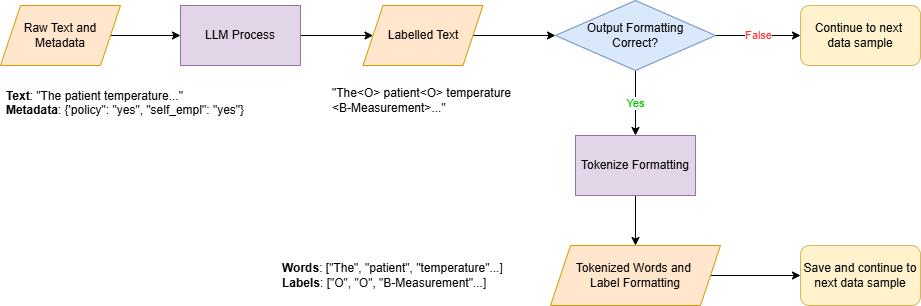

The diagram above was exported from draw.io. Its source (the exported page's mxGraphModel, read from the mxfile embedded in the PNG):
<mxGraphModel dx="1426" dy="841" grid="1" gridSize="10" guides="1" tooltips="1" connect="1" arrows="1" fold="1" page="1" pageScale="1" pageWidth="3300" pageHeight="2339" math="0" shadow="0">
  <root>
    <mxCell id="0" />
    <mxCell id="1" parent="0" />
    <mxCell id="bhuenh38oeiTRSSwgG6g-6" value="" style="edgeStyle=orthogonalEdgeStyle;rounded=0;orthogonalLoop=1;jettySize=auto;html=1;" edge="1" parent="1" source="bhuenh38oeiTRSSwgG6g-1" target="bhuenh38oeiTRSSwgG6g-5">
      <mxGeometry relative="1" as="geometry" />
    </mxCell>
    <mxCell id="bhuenh38oeiTRSSwgG6g-1" value="LLM Process" style="rounded=0;whiteSpace=wrap;html=1;fillColor=#e1d5e7;strokeColor=#9673a6;" vertex="1" parent="1">
      <mxGeometry x="430" y="120" width="120" height="60" as="geometry" />
    </mxCell>
    <mxCell id="bhuenh38oeiTRSSwgG6g-4" value="" style="edgeStyle=orthogonalEdgeStyle;rounded=0;orthogonalLoop=1;jettySize=auto;html=1;exitX=1;exitY=0.5;exitDx=0;exitDy=0;" edge="1" parent="1" source="bhuenh38oeiTRSSwgG6g-23" target="bhuenh38oeiTRSSwgG6g-1">
      <mxGeometry relative="1" as="geometry">
        <mxPoint x="370" y="150" as="sourcePoint" />
      </mxGeometry>
    </mxCell>
    <mxCell id="bhuenh38oeiTRSSwgG6g-3" value="&lt;div style=&quot;text-align: left;&quot;&gt;&lt;span style=&quot;background-color: transparent; color: light-dark(rgb(0, 0, 0), rgb(255, 255, 255));&quot;&gt;&lt;b&gt;Text&lt;/b&gt;: &quot;The patient temperature...&quot;&lt;/span&gt;&lt;/div&gt;&lt;div style=&quot;text-align: left;&quot;&gt;&lt;span style=&quot;background-color: transparent; color: light-dark(rgb(0, 0, 0), rgb(255, 255, 255));&quot;&gt;&lt;b&gt;Metadata&lt;/b&gt;: {'policy&quot;: &quot;yes&quot;, &quot;self_empl&quot;: &quot;yes&quot;}&lt;/span&gt;&lt;/div&gt;&lt;div&gt;&lt;br&gt;&lt;/div&gt;" style="text;html=1;whiteSpace=wrap;strokeColor=none;fillColor=none;align=center;verticalAlign=middle;rounded=0;" vertex="1" parent="1">
      <mxGeometry x="250" y="200" width="250" height="50" as="geometry" />
    </mxCell>
    <mxCell id="bhuenh38oeiTRSSwgG6g-9" style="edgeStyle=orthogonalEdgeStyle;rounded=0;orthogonalLoop=1;jettySize=auto;html=1;entryX=0;entryY=0.5;entryDx=0;entryDy=0;" edge="1" parent="1" source="bhuenh38oeiTRSSwgG6g-5" target="bhuenh38oeiTRSSwgG6g-8">
      <mxGeometry relative="1" as="geometry" />
    </mxCell>
    <mxCell id="bhuenh38oeiTRSSwgG6g-5" value="Labelled Text" style="shape=parallelogram;perimeter=parallelogramPerimeter;whiteSpace=wrap;html=1;fixedSize=1;fillColor=#ffe6cc;strokeColor=#d79b00;" vertex="1" parent="1">
      <mxGeometry x="612.5" y="120" width="120" height="60" as="geometry" />
    </mxCell>
    <mxCell id="bhuenh38oeiTRSSwgG6g-7" value="&quot;The&amp;lt;O&amp;gt; patient&amp;lt;O&amp;gt; temperature &amp;lt;B-Measurement&amp;gt;...&quot;" style="text;html=1;whiteSpace=wrap;strokeColor=none;fillColor=none;align=left;verticalAlign=middle;rounded=0;" vertex="1" parent="1">
      <mxGeometry x="580" y="200" width="185" height="30" as="geometry" />
    </mxCell>
    <mxCell id="bhuenh38oeiTRSSwgG6g-12" value="&lt;font style=&quot;color: rgb(255, 51, 51);&quot;&gt;False&lt;/font&gt;" style="edgeStyle=orthogonalEdgeStyle;rounded=0;orthogonalLoop=1;jettySize=auto;html=1;" edge="1" parent="1" source="bhuenh38oeiTRSSwgG6g-8" target="bhuenh38oeiTRSSwgG6g-11">
      <mxGeometry relative="1" as="geometry" />
    </mxCell>
    <mxCell id="bhuenh38oeiTRSSwgG6g-14" value="&lt;font style=&quot;color: rgb(0, 204, 0);&quot;&gt;Yes&lt;/font&gt;" style="edgeStyle=orthogonalEdgeStyle;rounded=0;orthogonalLoop=1;jettySize=auto;html=1;" edge="1" parent="1" source="bhuenh38oeiTRSSwgG6g-8" target="bhuenh38oeiTRSSwgG6g-13">
      <mxGeometry relative="1" as="geometry" />
    </mxCell>
    <mxCell id="bhuenh38oeiTRSSwgG6g-8" value="Output&amp;nbsp;&lt;span style=&quot;background-color: transparent; color: light-dark(rgb(0, 0, 0), rgb(255, 255, 255));&quot;&gt;Formatting&lt;/span&gt;&lt;div&gt;&lt;span style=&quot;background-color: transparent; color: light-dark(rgb(0, 0, 0), rgb(255, 255, 255));&quot;&gt;Correct?&lt;/span&gt;&lt;/div&gt;" style="rhombus;whiteSpace=wrap;html=1;fillColor=#dae8fc;strokeColor=#6c8ebf;" vertex="1" parent="1">
      <mxGeometry x="805" y="115" width="160" height="70" as="geometry" />
    </mxCell>
    <mxCell id="bhuenh38oeiTRSSwgG6g-11" value="Continue to next&amp;nbsp;&lt;div&gt;data sample&lt;/div&gt;" style="rounded=1;whiteSpace=wrap;html=1;fillColor=#fff2cc;strokeColor=#d6b656;" vertex="1" parent="1">
      <mxGeometry x="1050" y="120" width="120" height="60" as="geometry" />
    </mxCell>
    <mxCell id="bhuenh38oeiTRSSwgG6g-16" value="" style="edgeStyle=orthogonalEdgeStyle;rounded=0;orthogonalLoop=1;jettySize=auto;html=1;" edge="1" parent="1" source="bhuenh38oeiTRSSwgG6g-13" target="bhuenh38oeiTRSSwgG6g-15">
      <mxGeometry relative="1" as="geometry" />
    </mxCell>
    <mxCell id="bhuenh38oeiTRSSwgG6g-13" value="Tokenize Formatting" style="rounded=0;whiteSpace=wrap;html=1;fillColor=#e1d5e7;strokeColor=#9673a6;" vertex="1" parent="1">
      <mxGeometry x="825" y="250" width="120" height="60" as="geometry" />
    </mxCell>
    <mxCell id="bhuenh38oeiTRSSwgG6g-21" style="edgeStyle=orthogonalEdgeStyle;rounded=0;orthogonalLoop=1;jettySize=auto;html=1;entryX=0;entryY=0.5;entryDx=0;entryDy=0;" edge="1" parent="1" source="bhuenh38oeiTRSSwgG6g-15" target="bhuenh38oeiTRSSwgG6g-18">
      <mxGeometry relative="1" as="geometry" />
    </mxCell>
    <mxCell id="bhuenh38oeiTRSSwgG6g-15" value="Tokenized Words and&amp;nbsp;&lt;div&gt;Label Formatting&lt;/div&gt;" style="shape=parallelogram;perimeter=parallelogramPerimeter;whiteSpace=wrap;html=1;fixedSize=1;fillColor=#ffe6cc;strokeColor=#d79b00;" vertex="1" parent="1">
      <mxGeometry x="800" y="360" width="170" height="60" as="geometry" />
    </mxCell>
    <mxCell id="bhuenh38oeiTRSSwgG6g-18" value="Save and continue to next data sample" style="rounded=1;whiteSpace=wrap;html=1;fillColor=#fff2cc;strokeColor=#d6b656;" vertex="1" parent="1">
      <mxGeometry x="1050" y="360" width="120" height="60" as="geometry" />
    </mxCell>
    <mxCell id="bhuenh38oeiTRSSwgG6g-20" value="&lt;b&gt;Words&lt;/b&gt;: [&quot;The&quot;, &quot;patient&quot;, &quot;temperature&quot;...]&lt;div&gt;&lt;b&gt;Labels&lt;/b&gt;: [&quot;O&quot;, &quot;O&quot;, &quot;B-Measurement&quot;...]&lt;/div&gt;" style="text;html=1;whiteSpace=wrap;strokeColor=none;fillColor=none;align=left;verticalAlign=middle;rounded=0;" vertex="1" parent="1">
      <mxGeometry x="530" y="375" width="255" height="30" as="geometry" />
    </mxCell>
    <mxCell id="bhuenh38oeiTRSSwgG6g-23" value="Raw Text and&lt;div&gt;Metadata&lt;/div&gt;" style="shape=parallelogram;perimeter=parallelogramPerimeter;whiteSpace=wrap;html=1;fixedSize=1;fillColor=#ffe6cc;strokeColor=#d79b00;" vertex="1" parent="1">
      <mxGeometry x="250" y="120" width="120" height="60" as="geometry" />
    </mxCell>
  </root>
</mxGraphModel>